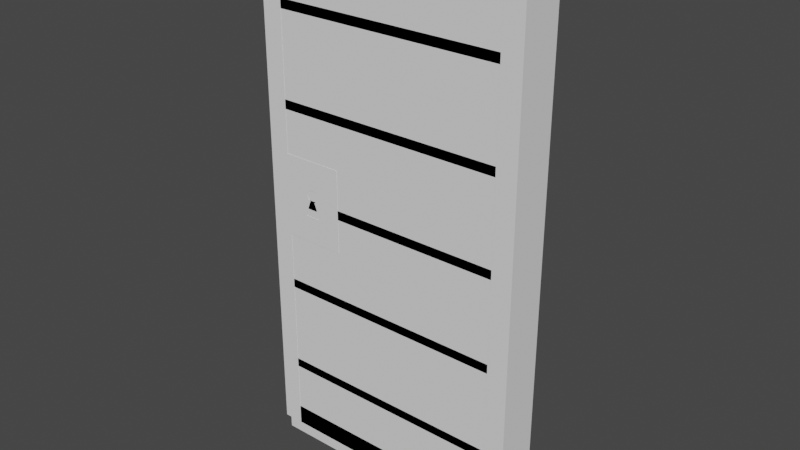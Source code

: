# Source: JailDoor.blend  (saved by Blender 3.5.10; exported with 4.5.12 LTS)
import bpy
from mathutils import Matrix  # noqa: F401  (used for matrix-valued properties, if any)

bpy.ops.wm.read_factory_settings(use_empty=True)
scene = bpy.context.scene
scene.name = 'Scene'

# ---- collections
col_collection = bpy.data.collections.new('Collection'); scene.collection.children.link(col_collection)

# ---- world
world_world = bpy.data.worlds.new('World'); scene.world = world_world
world_world.use_nodes = True; world_world.node_tree.nodes.clear()
_N = world_world.node_tree.nodes; _L = world_world.node_tree.links
n0 = _N.new('ShaderNodeOutputWorld'); n0.name = 'World Output'; n0.location = (300, 300)
n1 = _N.new('ShaderNodeBackground'); n1.name = 'Background'; n1.location = (10, 300)
n1.inputs[0].default_value = (0.05088, 0.05088, 0.05088, 1.0)
_L.new(n1.outputs[0], n0.inputs[0])
n0.is_active_output = True
world_world.color = (0.05088, 0.05088, 0.05088)
world_world.use_sun_shadow = False
world_world.sun_shadow_jitter_overblur = 0.0

# ---- meshes
me_cylinder = bpy.data.meshes.new('Cylinder')
me_cylinder.from_pydata([(0.0, 1.0, -1.0), (0.0, 1.0, 1.0), (0.1951, 0.9808, -1.0), (0.1951, 0.9808, 1.0), (0.3827, 0.9239, -1.0), (0.3827, 0.9239, 1.0), (0.5556, 0.8315, -1.0), (0.5556, 0.8315, 1.0), (0.7071, 0.7071, -1.0), (0.7071, 0.7071, 1.0), (0.8315, 0.5556, -1.0), (0.8315, 0.5556, 1.0), (0.9239, 0.3827, -1.0), (0.9239, 0.3827, 1.0), (0.9808, 0.1951, -1.0), (0.9808, 0.1951, 1.0), (1.0, 0.0, -1.0), (1.0, 0.0, 1.0), (0.9808, -0.1951, -1.0), (0.9808, -0.1951, 1.0), (0.9239, -0.3827, -1.0), (0.9239, -0.3827, 1.0), (0.8315, -0.5556, -1.0), (0.8315, -0.5556, 1.0), (0.7071, -0.7071, -1.0), (0.7071, -0.7071, 1.0), (0.5556, -0.8315, -1.0), (0.5556, -0.8315, 1.0), (0.3827, -0.9239, -1.0), (0.3827, -0.9239, 1.0), (0.1951, -0.9808, -1.0), (0.1951, -0.9808, 1.0), (0.0, -1.0, -1.0), (0.0, -1.0, 1.0), (-0.1951, -0.9808, -1.0), (-0.1951, -0.9808, 1.0), (-0.3827, -0.9239, -1.0), (-0.3827, -0.9239, 1.0), (-0.5556, -0.8315, -1.0), (-0.5556, -0.8315, 1.0), (-0.7071, -0.7071, -1.0), (-0.7071, -0.7071, 1.0), (-0.8315, -0.5556, -1.0), (-0.8315, -0.5556, 1.0), (-0.9239, -0.3827, -1.0), (-0.9239, -0.3827, 1.0), (-0.9808, -0.1951, -1.0), (-0.9808, -0.1951, 1.0), (-1.0, 0.0, -1.0), (-1.0, 0.0, 1.0), (-0.9808, 0.1951, -1.0), (-0.9808, 0.1951, 1.0), (-0.9239, 0.3827, -1.0), (-0.9239, 0.3827, 1.0), (-0.8315, 0.5556, -1.0), (-0.8315, 0.5556, 1.0), (-0.7071, 0.7071, -1.0), (-0.7071, 0.7071, 1.0), (-0.5556, 0.8315, -1.0), (-0.5556, 0.8315, 1.0), (-0.3827, 0.9239, -1.0), (-0.3827, 0.9239, 1.0), (-0.1951, 0.9808, -1.0), (-0.1951, 0.9808, 1.0)], [], [(0, 1, 3, 2), (2, 3, 5, 4), (4, 5, 7, 6), (6, 7, 9, 8), (8, 9, 11, 10), (10, 11, 13, 12), (12, 13, 15, 14), (14, 15, 17, 16), (16, 17, 19, 18), (18, 19, 21, 20), (20, 21, 23, 22), (22, 23, 25, 24), (24, 25, 27, 26), (26, 27, 29, 28), (28, 29, 31, 30), (30, 31, 33, 32), (32, 33, 35, 34), (34, 35, 37, 36), (36, 37, 39, 38), (38, 39, 41, 40), (40, 41, 43, 42), (42, 43, 45, 44), (44, 45, 47, 46), (46, 47, 49, 48), (48, 49, 51, 50), (50, 51, 53, 52), (52, 53, 55, 54), (54, 55, 57, 56), (56, 57, 59, 58), (58, 59, 61, 60), (3, 1, 63, 61, 59, 57, 55, 53, 51, 49, 47, 45, 43, 41, 39, 37, 35, 33, 31, 29, 27, 25, 23, 21, 19, 17, 15, 13, 11, 9, 7, 5), (60, 61, 63, 62), (62, 63, 1, 0), (0, 2, 4, 6, 8, 10, 12, 14, 16, 18, 20, 22, 24, 26, 28, 30, 32, 34, 36, 38, 40, 42, 44, 46, 48, 50, 52, 54, 56, 58, 60, 62)])
_uv = me_cylinder.uv_layers.new(name='UVMap')
_uv.uv.foreach_set('vector', [1.0, 0.5, 1.0, 1.0, 0.9688, 1.0, 0.9688, 0.5, 0.9688, 0.5, 0.9688, 1.0, 0.9375, 1.0, 0.9375, 0.5, 0.9375, 0.5, 0.9375, 1.0, 0.9062, 1.0, 0.9062, 0.5, 0.9062, 0.5, 0.9062, 1.0, 0.875, 1.0, 0.875, 0.5, 0.875, 0.5, 0.875, 1.0, 0.8438, 1.0, 0.8438, 0.5, 0.8438, 0.5, 0.8438, 1.0, 0.8125, 1.0, 0.8125, 0.5, 0.8125, 0.5, 0.8125, 1.0, 0.7812, 1.0, 0.7812, 0.5, 0.7812, 0.5, 0.7812, 1.0, 0.75, 1.0, 0.75, 0.5, 0.75, 0.5, 0.75, 1.0, 0.7188, 1.0, 0.7188, 0.5, 0.7188, 0.5, 0.7188, 1.0, 0.6875, 1.0, 0.6875, 0.5, 0.6875, 0.5, 0.6875, 1.0, 0.6562, 1.0, 0.6562, 0.5, 0.6562, 0.5, 0.6562, 1.0, 0.625, 1.0, 0.625, 0.5, 0.625, 0.5, 0.625, 1.0, 0.5938, 1.0, 0.5938, 0.5, 0.5938, 0.5, 0.5938, 1.0, 0.5625, 1.0, 0.5625, 0.5, 0.5625, 0.5, 0.5625, 1.0, 0.5312, 1.0, 0.5312, 0.5, 0.5312, 0.5, 0.5312, 1.0, 0.5, 1.0, 0.5, 0.5, 0.5, 0.5, 0.5, 1.0, 0.4688, 1.0, 0.4688, 0.5, 0.4688, 0.5, 0.4688, 1.0, 0.4375, 1.0, 0.4375, 0.5, 0.4375, 0.5, 0.4375, 1.0, 0.4062, 1.0, 0.4062, 0.5, 0.4062, 0.5, 0.4062, 1.0, 0.375, 1.0, 0.375, 0.5, 0.375, 0.5, 0.375, 1.0, 0.3438, 1.0, 0.3438, 0.5, 0.3438, 0.5, 0.3438, 1.0, 0.3125, 1.0, 0.3125, 0.5, 0.3125, 0.5, 0.3125, 1.0, 0.2812, 1.0, 0.2812, 0.5, 0.2812, 0.5, 0.2812, 1.0, 0.25, 1.0, 0.25, 0.5, 0.25, 0.5, 0.25, 1.0, 0.2188, 1.0, 0.2188, 0.5, 0.2188, 0.5, 0.2188, 1.0, 0.1875, 1.0, 0.1875, 0.5, 0.1875, 0.5, 0.1875, 1.0, 0.1562, 1.0, 0.1562, 0.5, 0.1562, 0.5, 0.1562, 1.0, 0.125, 1.0, 0.125, 0.5, 0.125, 0.5, 0.125, 1.0, 0.09375, 1.0, 0.09375, 0.5, 0.09375, 0.5, 0.09375, 1.0, 0.0625, 1.0, 0.0625, 0.5, 0.2968, 0.4854, 0.25, 0.49, 0.2032, 0.4854, 0.1582, 0.4717, 0.1167, 0.4496, 0.08029, 0.4197, 0.05045, 0.3833, 0.02827, 0.3418, 0.01461, 0.2968, 0.01, 0.25, 0.01461, 0.2032, 0.02827, 0.1582, 0.05045, 0.1167, 0.08029, 0.08029, 0.1167, 0.05045, 0.1582, 0.02827, 0.2032, 0.01461, 0.25, 0.01, 0.2968, 0.01461, 0.3418, 0.02827, 0.3833, 0.05045, 0.4197, 0.08029, 0.4496, 0.1167, 0.4717, 0.1582, 0.4854, 0.2032, 0.49, 0.25, 0.4854, 0.2968, 0.4717, 0.3418, 0.4496, 0.3833, 0.4197, 0.4197, 0.3833, 0.4496, 0.3418, 0.4717, 0.0625, 0.5, 0.0625, 1.0, 0.03125, 1.0, 0.03125, 0.5, 0.03125, 0.5, 0.03125, 1.0, 0.0, 1.0, 0.0, 0.5, 0.75, 0.49, 0.7968, 0.4854, 0.8418, 0.4717, 0.8833, 0.4496, 0.9197, 0.4197, 0.9496, 0.3833, 0.9717, 0.3418, 0.9854, 0.2968, 0.99, 0.25, 0.9854, 0.2032, 0.9717, 0.1582, 0.9496, 0.1167, 0.9197, 0.08029, 0.8833, 0.05045, 0.8418, 0.02827, 0.7968, 0.01461, 0.75, 0.01, 0.7032, 0.01461, 0.6582, 0.02827, 0.6167, 0.05045, 0.5803, 0.08029, 0.5504, 0.1167, 0.5283, 0.1582, 0.5146, 0.2032, 0.51, 0.25, 0.5146, 0.2968, 0.5283, 0.3418, 0.5504, 0.3833, 0.5803, 0.4197, 0.6167, 0.4496, 0.6582, 0.4717, 0.7032, 0.4854])
me_cylinder.update()
me_cube_001 = bpy.data.meshes.new('Cube.001')
me_cube_001.from_pydata([(-1.0, -1.0, -1.0), (-1.0, -1.0, 1.0), (-1.0, 1.0, -1.0), (-1.0, 1.0, 1.0), (1.0, -1.0, -1.0), (1.0, -1.0, 1.0), (1.0, 1.0, -1.0), (1.0, 1.0, 1.0)], [], [(0, 1, 3, 2), (2, 3, 7, 6), (6, 7, 5, 4), (4, 5, 1, 0), (2, 6, 4, 0), (7, 3, 1, 5)])
_uv = me_cube_001.uv_layers.new(name='UVMap')
_uv.uv.foreach_set('vector', [0.375, 0.0, 0.625, 0.0, 0.625, 0.25, 0.375, 0.25, 0.375, 0.25, 0.625, 0.25, 0.625, 0.5, 0.375, 0.5, 0.375, 0.5, 0.625, 0.5, 0.625, 0.75, 0.375, 0.75, 0.375, 0.75, 0.625, 0.75, 0.625, 1.0, 0.375, 1.0, 0.125, 0.5, 0.375, 0.5, 0.375, 0.75, 0.125, 0.75, 0.625, 0.5, 0.875, 0.5, 0.875, 0.75, 0.625, 0.75])
me_cube_001.update()
me_cube_002 = bpy.data.meshes.new('Cube.002')
me_cube_002.from_pydata([(-1.0, -1.0, -1.0), (-1.0, -1.0, 1.0), (-1.0, 1.0, -1.0), (-1.0, 1.0, 1.0), (1.0, -1.0, -1.0), (1.0, -1.0, 1.0), (1.0, 1.0, -1.0), (1.0, 1.0, 1.0)], [], [(0, 1, 3, 2), (2, 3, 7, 6), (6, 7, 5, 4), (4, 5, 1, 0), (2, 6, 4, 0), (7, 3, 1, 5)])
_uv = me_cube_002.uv_layers.new(name='UVMap')
_uv.uv.foreach_set('vector', [0.375, 0.0, 0.625, 0.0, 0.625, 0.25, 0.375, 0.25, 0.375, 0.25, 0.625, 0.25, 0.625, 0.5, 0.375, 0.5, 0.375, 0.5, 0.625, 0.5, 0.625, 0.75, 0.375, 0.75, 0.375, 0.75, 0.625, 0.75, 0.625, 1.0, 0.375, 1.0, 0.125, 0.5, 0.375, 0.5, 0.375, 0.75, 0.125, 0.75, 0.625, 0.5, 0.875, 0.5, 0.875, 0.75, 0.625, 0.75])
me_cube_002.update()
me_cube_003 = bpy.data.meshes.new('Cube.003')
me_cube_003.from_pydata([(-1.0, -1.0, -1.0), (-1.0, -1.0, 1.0), (-1.0, 1.0, -1.0), (-1.0, 1.0, 1.0), (1.0, -1.0, -1.0), (1.0, -1.0, 1.0), (1.0, 1.0, -1.0), (1.0, 1.0, 1.0)], [], [(0, 1, 3, 2), (2, 3, 7, 6), (6, 7, 5, 4), (4, 5, 1, 0), (2, 6, 4, 0), (7, 3, 1, 5)])
_uv = me_cube_003.uv_layers.new(name='UVMap')
_uv.uv.foreach_set('vector', [0.375, 0.0, 0.625, 0.0, 0.625, 0.25, 0.375, 0.25, 0.375, 0.25, 0.625, 0.25, 0.625, 0.5, 0.375, 0.5, 0.375, 0.5, 0.625, 0.5, 0.625, 0.75, 0.375, 0.75, 0.375, 0.75, 0.625, 0.75, 0.625, 1.0, 0.375, 1.0, 0.125, 0.5, 0.375, 0.5, 0.375, 0.75, 0.125, 0.75, 0.625, 0.5, 0.875, 0.5, 0.875, 0.75, 0.625, 0.75])
me_cube_003.update()
me_cube_004 = bpy.data.meshes.new('Cube.004')
me_cube_004.from_pydata([(-1.0, -1.0, -1.0), (-1.0, -1.0, 1.0), (-1.0, 1.0, -1.0), (-1.0, 1.0, 1.0), (1.0, -1.0, -1.0), (1.0, -1.0, 1.0), (1.0, 1.0, -1.0), (1.0, 1.0, 1.0)], [], [(0, 1, 3, 2), (2, 3, 7, 6), (6, 7, 5, 4), (4, 5, 1, 0), (2, 6, 4, 0), (7, 3, 1, 5)])
_uv = me_cube_004.uv_layers.new(name='UVMap')
_uv.uv.foreach_set('vector', [0.375, 0.0, 0.625, 0.0, 0.625, 0.25, 0.375, 0.25, 0.375, 0.25, 0.625, 0.25, 0.625, 0.5, 0.375, 0.5, 0.375, 0.5, 0.625, 0.5, 0.625, 0.75, 0.375, 0.75, 0.375, 0.75, 0.625, 0.75, 0.625, 1.0, 0.375, 1.0, 0.125, 0.5, 0.375, 0.5, 0.375, 0.75, 0.125, 0.75, 0.625, 0.5, 0.875, 0.5, 0.875, 0.75, 0.625, 0.75])
me_cube_004.update()
me_cube_005 = bpy.data.meshes.new('Cube.005')
me_cube_005.from_pydata([(-1.0, -1.0, -1.0), (-1.0, -1.0, 1.0), (-1.0, 1.0, -1.0), (-1.0, 1.0, 1.0), (1.0, -1.0, -1.0), (1.0, -1.0, 1.0), (1.0, 1.0, -1.0), (1.0, 1.0, 1.0)], [], [(0, 1, 3, 2), (2, 3, 7, 6), (6, 7, 5, 4), (4, 5, 1, 0), (2, 6, 4, 0), (7, 3, 1, 5)])
_uv = me_cube_005.uv_layers.new(name='UVMap')
_uv.uv.foreach_set('vector', [0.375, 0.0, 0.625, 0.0, 0.625, 0.25, 0.375, 0.25, 0.375, 0.25, 0.625, 0.25, 0.625, 0.5, 0.375, 0.5, 0.375, 0.5, 0.625, 0.5, 0.625, 0.75, 0.375, 0.75, 0.375, 0.75, 0.625, 0.75, 0.625, 1.0, 0.375, 1.0, 0.125, 0.5, 0.375, 0.5, 0.375, 0.75, 0.125, 0.75, 0.625, 0.5, 0.875, 0.5, 0.875, 0.75, 0.625, 0.75])
me_cube_005.update()
me_cube_006 = bpy.data.meshes.new('Cube.006')
me_cube_006.from_pydata([(-1.0, -1.0, -1.0), (-1.0, -1.0, 1.0), (-1.0, 1.0, -1.0), (-1.0, 1.0, 1.0), (1.0, -1.0, -1.0), (1.0, -1.0, 1.0), (1.0, 1.0, -1.0), (1.0, 1.0, 1.0)], [], [(0, 1, 3, 2), (2, 3, 7, 6), (6, 7, 5, 4), (4, 5, 1, 0), (2, 6, 4, 0), (7, 3, 1, 5)])
_uv = me_cube_006.uv_layers.new(name='UVMap')
_uv.uv.foreach_set('vector', [0.375, 0.0, 0.625, 0.0, 0.625, 0.25, 0.375, 0.25, 0.375, 0.25, 0.625, 0.25, 0.625, 0.5, 0.375, 0.5, 0.375, 0.5, 0.625, 0.5, 0.625, 0.75, 0.375, 0.75, 0.375, 0.75, 0.625, 0.75, 0.625, 1.0, 0.375, 1.0, 0.125, 0.5, 0.375, 0.5, 0.375, 0.75, 0.125, 0.75, 0.625, 0.5, 0.875, 0.5, 0.875, 0.75, 0.625, 0.75])
me_cube_006.update()
me_cube_007 = bpy.data.meshes.new('Cube.007')
me_cube_007.from_pydata([(-1.0, -1.0, -1.0), (-1.0, -1.0, 1.0), (-1.0, 1.0, -1.0), (-1.0, 1.0, 1.0), (1.0, -1.0, -1.0), (0.3579, 0.9979, -0.2271), (1.0, -1.0, 1.0), (1.0, 1.0, -1.0), (0.3579, 0.6874, -0.2559), (1.0, 1.0, 1.0), (0.3579, 0.3504, -0.2735), (-0.3026, 1.0, 0.02446), (0.3579, 7.107e-06, -0.2795), (-0.2998, 1.0, -0.01439), (0.3579, -0.3504, -0.2736), (-0.2916, 1.0, -0.05174), (0.3579, -0.6874, -0.2559), (-0.2916, 1.0, 0.1007), (0.3579, -0.9979, -0.2272), (-0.2998, 1.0, 0.0633), (-0.2601, 1.0, 0.1653), (-0.2381, 1.0, -0.1411), (-0.2601, 1.0, -0.1163), (-0.2381, 1.0, 0.19), (-0.2129, 1.0, -0.1595), (-0.2781, 1.0, -0.08616), (-0.2781, 1.0, 0.1351), (-0.2129, 1.0, 0.2084), (-0.1857, 1.0, -0.1708), (0.3579, -0.9979, 0.2897), (-0.1857, 1.0, 0.2197), (0.3579, -0.6874, 0.3184), (-0.1018, 1.0, 0.2084), (0.3579, -0.3504, 0.3361), (0.3579, -8.697e-06, 0.3421), (-0.129, 1.0, 0.2197), (-0.1574, 1.0, 0.2236), (0.3579, 0.3504, 0.3361), (0.3579, 0.6874, 0.3184), (-0.05465, 1.0, 0.1653), (0.3579, 0.9979, 0.2897), (-0.03659, 1.0, 0.1351), (-0.07666, 1.0, 0.19), (-0.6248, -7.95e-07, 0.03127), (-0.1574, 1.0, -0.1747), (-0.1018, 1.0, -0.1595), (-0.129, 1.0, -0.1708), (-0.03659, 1.0, -0.08616), (-0.05465, 1.0, -0.1163), (-0.02317, 1.0, -0.05174), (-0.07666, 1.0, -0.1411), (-0.1857, -1.0, 0.2197), (-0.1574, -1.0, 0.2235), (-0.129, -1.0, 0.2197), (-0.1018, -1.0, 0.2084), (-0.05465, -1.0, 0.1652), (-0.03659, -1.0, 0.1351), (-0.07666, -1.0, 0.19), (-0.3026, -1.0, 0.02443), (-0.2998, -1.0, -0.01441), (-0.2916, -1.0, -0.05177), (-0.2998, -1.0, 0.06328), (-0.2916, -1.0, 0.1006), (-0.2781, -1.0, 0.1351), (-0.2381, -1.0, -0.1411), (-0.2601, -1.0, -0.1164), (-0.2601, -1.0, 0.1652), (-0.2781, -1.0, -0.08619), (-0.2381, -1.0, 0.19), (-0.2129, -1.0, 0.2084), (-0.1574, -1.0, -0.1747), (-0.129, -1.0, -0.1709), (-0.1857, -1.0, -0.1709), (-0.07666, -1.0, -0.1411), (-0.05465, -1.0, -0.1164), (-0.02317, -1.0, -0.05177), (-0.03659, -1.0, -0.08619), (-0.1018, -1.0, -0.1595), (-0.2129, -1.0, -0.1595), (0.0332, 1.0, 0.1469), (0.1489, 1.0, 0.2043), (0.3579, 1.0, -0.2268), (0.3579, 1.0, 0.2894), (-0.02583, 1.0, 0.1075), (0.0332, 1.0, -0.08433), (-0.02219, 1.0, -0.04735), (0.1489, 1.0, -0.1417), (0.1489, -1.0, -0.1418), (0.0332, -1.0, -0.08436), (0.3579, -1.0, -0.2269), (0.3579, -1.0, 0.2894), (-0.02583, -1.0, 0.1075), (0.0332, -1.0, 0.1469), (0.1489, -1.0, 0.2043), (-0.02219, -1.0, -0.04737), (-0.08749, 0.1916, 0.1979), (-0.07805, 0.3824, 0.191), (-0.07805, -0.3824, 0.191), (-0.07666, -0.3988, 0.19), (-0.07666, 0.3988, 0.19), (-0.0906, -5.09e-06, 0.2002), (-0.08749, -0.1916, 0.1979), (-0.06615, 0.5673, 0.1782), (-0.05465, -0.6913, 0.1652), (-0.06615, -0.5673, 0.1782), (-0.05465, 0.6913, 0.1652), (-0.05124, 0.7413, 0.1595), (-0.03659, -0.8918, 0.1351), (-0.05124, -0.7413, 0.1595), (-0.03659, 0.8918, 0.1351), (-0.03642, -0.8942, 0.1346), (-0.03642, 0.8942, 0.1347), (-0.02317, 0.9844, -0.05174), (-0.02317, -0.9844, -0.05177), (-0.03145, 0.9018, -0.07297), (-0.03145, -0.9017, -0.073), (-0.03659, 0.8271, -0.08616), (-0.03659, -0.8271, -0.08619), (-0.04403, 0.7506, -0.0986), (-0.04403, -0.7506, -0.09862), (-0.05465, 0.5952, -0.1163), (-0.05465, -0.5952, -0.1164), (-0.05631, -0.5773, -0.1182), (-0.05631, 0.5773, -0.1182), (-0.06804, 0.3894, -0.1314), (-0.06804, -0.3894, -0.1314), (-0.07502, -0.196, -0.1393), (-0.07502, 0.196, -0.1393), (-0.07666, 0.05702, -0.1411), (-0.07666, -0.05702, -0.1411), (-0.07759, 3.605e-06, -0.1418), (-0.2896, -0.3404, -0.05689), (-0.2916, -0.3708, -0.05176), (-0.2916, 0.3708, -0.05175), (-0.2896, 0.3404, -0.05688), (-0.2852, 0.2375, -0.06794), (-0.2852, -0.2375, -0.06794), (-0.2825, 0.122, -0.07489), (-0.2816, 1.964e-06, -0.07726), (-0.2825, -0.122, -0.07489), (-0.2998, -0.5292, -0.01441), (-0.2998, 0.5292, -0.01439), (-0.2972, 0.4979, -0.02628), (-0.2972, -0.4979, -0.0263), (-0.2935, -0.4281, -0.04281), (-0.2935, 0.4281, -0.0428), (-0.3026, -0.585, 0.02444), (-0.3026, 0.585, 0.02445), (-0.3017, 0.5792, 0.01134), (-0.3017, -0.5792, 0.01133), (-0.3003, -0.548, -0.008012), (-0.3003, 0.548, -0.007997), (-0.2998, -0.5616, 0.06328), (-0.3007, 0.581, 0.05127), (-0.2998, 0.5616, 0.0633), (-0.3021, -0.5898, 0.03126), (-0.3007, -0.581, 0.05126), (-0.3021, 0.5897, 0.03128), (-0.2916, -0.4551, 0.1006), (-0.294, 0.5026, 0.08939), (-0.2916, 0.4551, 0.1006), (-0.2982, -0.5516, 0.07079), (-0.294, -0.5026, 0.08937), (-0.2982, 0.5515, 0.0708), (-0.2781, -0.1946, 0.1351), (-0.2792, -0.2417, 0.1322), (-0.2836, 0.3464, 0.121), (-0.2792, 0.2417, 0.1322), (-0.2781, 0.1946, 0.1351), (-0.2894, -0.4335, 0.1063), (-0.2836, -0.3464, 0.121), (-0.2894, 0.4335, 0.1063), (-0.2754, -0.1246, 0.1396), (-0.2754, 0.1246, 0.1396), (-0.2738, -3.617e-06, 0.1423)], [], [(0, 1, 3, 2), (22, 21, 2, 3, 23, 20, 26, 17, 19, 11, 13, 15, 25), (41, 39, 42, 32, 35, 36, 30, 27, 23, 3, 9, 7, 2, 21, 24, 28, 44, 46, 45, 50, 48, 47, 49, 85, 84, 86, 81, 82, 80, 79, 83), (7, 9, 6, 4), (94, 75, 76, 74, 73, 77, 71, 70, 72, 78, 64, 0, 4, 6, 1, 68, 69, 51, 52, 53, 54, 57, 55, 56, 91, 92, 93, 90, 89, 87, 88), (1, 0, 64, 65, 67, 60, 59, 58, 61, 62, 63, 66, 68), (2, 7, 4, 0), (9, 3, 1, 6), (36, 35, 53, 52), (35, 32, 54, 53), (97, 98, 57, 54, 32, 42, 99, 96, 95, 100, 101), (102, 99, 42, 39, 105), (57, 98, 104, 103, 55), (106, 105, 39, 41, 109), (55, 103, 108, 107, 56), (109, 41, 83, 111), (91, 56, 107, 110), (94, 113, 75), (49, 112, 85), (47, 116, 114, 112, 49), (115, 117, 76, 75, 113), (48, 120, 118, 116, 47), (119, 121, 74, 76, 117), (120, 48, 50, 128, 127, 124, 123), (126, 129, 73, 74, 121, 122, 125), (128, 50, 45, 77, 73, 129, 130), (77, 45, 46, 71), (71, 46, 44, 70), (70, 44, 28, 72), (72, 28, 24, 78), (78, 24, 21, 64), (21, 22, 65, 64), (22, 25, 67, 65), (132, 60, 67, 25, 15, 133, 134, 135, 137, 138, 139, 136, 131), (140, 59, 60, 132, 144, 143), (15, 13, 141, 142, 145, 133), (146, 58, 59, 140, 150, 149), (13, 11, 147, 148, 151, 141), (61, 58, 146, 155, 156, 152), (11, 19, 154, 153, 157, 147), (62, 61, 152, 161, 162, 158), (163, 154, 19, 17, 160, 159), (165, 164, 63, 62, 158, 169, 170), (171, 160, 17, 26, 168, 167, 166), (168, 26, 20, 66, 63, 164, 172, 174, 173), (20, 23, 68, 66), (23, 27, 69, 68), (27, 30, 51, 69), (30, 36, 52, 51), (43, 148, 147, 157), (43, 151, 148), (151, 43, 142, 141), (84, 85, 112, 114), (142, 43, 145), (116, 118, 86, 84, 114), (145, 43, 134, 133), (120, 123, 5, 81, 86, 118), (134, 43, 135), (123, 124, 8, 5), (135, 43, 137), (127, 10, 8, 124), (137, 43, 138), (12, 10, 127, 128, 130), (43, 139, 138), (14, 12, 130, 129, 126), (43, 136, 139), (16, 14, 126, 125), (136, 43, 131), (122, 18, 16, 125), (132, 131, 43, 144), (89, 18, 122, 121, 119, 87), (43, 143, 144), (115, 88, 87, 119, 117), (43, 150, 140, 143), (94, 88, 115, 113), (149, 150, 43), (149, 43, 155, 146), (156, 155, 43), (43, 161, 152, 156), (43, 162, 161), (110, 92, 91), (43, 169, 158, 162), (107, 108, 93, 92, 110), (43, 170, 169), (104, 29, 90, 93, 108, 103), (43, 165, 170), (98, 97, 31, 29, 104), (43, 172, 164, 165), (101, 33, 31, 97), (43, 174, 172), (100, 34, 33, 101), (173, 174, 43), (34, 100, 95, 37), (173, 43, 167, 168), (37, 95, 96, 38), (166, 167, 43), (38, 96, 99, 102, 40), (166, 43, 171), (40, 102, 105, 106, 80, 82), (160, 171, 43, 159), (79, 80, 106, 109, 111), (159, 43, 163), (83, 79, 111), (29, 31, 33, 34, 37, 38, 40, 82, 81, 5, 8, 10, 12, 14, 16, 18, 89, 90), (163, 43, 153, 154), (153, 43, 157)])
_uv = me_cube_007.uv_layers.new(name='UVMap')
_uv.uv.foreach_set('vector', [0.375, 0.0, 0.625, 0.0, 0.625, 0.25, 0.375, 0.25, 0.4855, 0.3425, 0.4824, 0.3452, 0.375, 0.25, 0.625, 0.25, 0.5238, 0.3452, 0.5207, 0.3425, 0.5169, 0.3402, 0.5126, 0.3386, 0.5079, 0.3375, 0.5031, 0.3372, 0.4982, 0.3375, 0.4935, 0.3386, 0.4892, 0.3402, 0.5169, 0.3704, 0.5207, 0.3682, 0.5238, 0.3654, 0.5261, 0.3623, 0.5275, 0.3589, 0.5279, 0.3553, 0.5275, 0.3518, 0.5261, 0.3484, 0.5238, 0.3452, 0.625, 0.25, 0.625, 0.5, 0.375, 0.5, 0.375, 0.25, 0.4824, 0.3452, 0.4801, 0.3484, 0.4786, 0.3518, 0.4782, 0.3553, 0.4786, 0.3589, 0.4801, 0.3623, 0.4824, 0.3654, 0.4855, 0.3682, 0.4892, 0.3704, 0.4935, 0.3721, 0.4941, 0.3722, 0.4895, 0.3791, 0.4823, 0.3936, 0.4716, 0.4197, 0.5362, 0.4197, 0.5255, 0.3936, 0.5184, 0.3792, 0.5134, 0.3718, 0.375, 0.5, 0.625, 0.5, 0.625, 0.75, 0.375, 0.75, 0.4941, 0.8778, 0.4935, 0.8779, 0.4892, 0.8796, 0.4855, 0.8818, 0.4824, 0.8846, 0.4801, 0.8877, 0.4786, 0.8911, 0.4782, 0.8947, 0.4786, 0.8982, 0.4801, 0.9016, 0.4824, 0.9048, 0.375, 1.0, 0.375, 0.75, 0.625, 0.75, 0.625, 1.0, 0.5237, 0.9048, 0.526, 0.9016, 0.5275, 0.8982, 0.5279, 0.8947, 0.5275, 0.8911, 0.526, 0.8877, 0.5237, 0.8846, 0.5207, 0.8818, 0.5169, 0.8796, 0.5134, 0.8782, 0.5184, 0.8709, 0.5255, 0.8564, 0.5362, 0.8303, 0.4716, 0.8303, 0.4823, 0.8564, 0.4895, 0.8709, 0.625, 1.0, 0.375, 1.0, 0.4824, 0.9048, 0.4855, 0.9075, 0.4892, 0.9098, 0.4935, 0.9114, 0.4982, 0.9125, 0.5031, 0.9128, 0.5079, 0.9125, 0.5126, 0.9114, 0.5169, 0.9098, 0.5207, 0.9075, 0.5237, 0.9048, 0.125, 0.5, 0.375, 0.5, 0.375, 0.75, 0.125, 0.75, 0.625, 0.5, 0.875, 0.5, 0.875, 0.75, 0.625, 0.75, 1.0, 0.9519, 0.9688, 0.9519, 0.9688, 0.5481, 1.0, 0.5481, 0.9688, 0.9519, 0.9375, 0.9519, 0.9375, 0.5481, 0.9688, 0.5481, 0.908, 0.6728, 0.9062, 0.6695, 0.9062, 0.5481, 0.9375, 0.5481, 0.9375, 0.9519, 0.9062, 0.9519, 0.9062, 0.8305, 0.908, 0.8272, 0.9197, 0.7887, 0.9236, 0.75, 0.9197, 0.7113, 0.8913, 0.8645, 0.9062, 0.8305, 0.9062, 0.9519, 0.875, 0.9519, 0.875, 0.8896, 0.9062, 0.5481, 0.9062, 0.6695, 0.8913, 0.6355, 0.875, 0.6104, 0.875, 0.5481, 0.8691, 0.8997, 0.875, 0.8896, 0.875, 0.9519, 0.8438, 0.9519, 0.8438, 0.9301, 0.875, 0.5481, 0.875, 0.6104, 0.8691, 0.6003, 0.8438, 0.5699, 0.8438, 0.5481, 0.8438, 0.9301, 0.8438, 0.9519, 0.8187, 0.9519, 0.8434, 0.9306, 0.8187, 0.5481, 0.8438, 0.5481, 0.8438, 0.5699, 0.8434, 0.5694, 0.6912, 0.5481, 0.6875, 0.5512, 0.6875, 0.5481, 0.6875, 0.9519, 0.6875, 0.9488, 0.6912, 0.9519, 0.6562, 0.9519, 0.6562, 0.917, 0.6682, 0.9321, 0.6875, 0.9488, 0.6875, 0.9519, 0.6682, 0.5679, 0.6562, 0.583, 0.6562, 0.5481, 0.6875, 0.5481, 0.6875, 0.5512, 0.625, 0.9519, 0.625, 0.8702, 0.6434, 0.9016, 0.6562, 0.917, 0.6562, 0.9519, 0.6434, 0.5984, 0.625, 0.6298, 0.625, 0.5481, 0.6562, 0.5481, 0.6562, 0.583, 0.625, 0.8702, 0.625, 0.9519, 0.5938, 0.9519, 0.5938, 0.7615, 0.5961, 0.7896, 0.606, 0.8286, 0.6226, 0.8666, 0.5961, 0.7104, 0.5938, 0.7385, 0.5938, 0.5481, 0.625, 0.5481, 0.625, 0.6298, 0.6226, 0.6334, 0.606, 0.6714, 0.5938, 0.7615, 0.5938, 0.9519, 0.5625, 0.9519, 0.5625, 0.5481, 0.5938, 0.5481, 0.5938, 0.7385, 0.5926, 0.75, 0.5625, 0.5481, 0.5625, 0.9519, 0.5312, 0.9519, 0.5312, 0.5481, 0.5312, 0.5481, 0.5312, 0.9519, 0.5, 0.9519, 0.5, 0.5481, 0.5, 0.5481, 0.5, 0.9519, 0.4688, 0.9519, 0.4688, 0.5481, 0.4688, 0.5481, 0.4688, 0.9519, 0.4375, 0.9519, 0.4375, 0.5481, 0.4375, 0.5481, 0.4375, 0.9519, 0.4063, 0.9519, 0.4062, 0.5481, 0.4063, 0.9519, 0.375, 0.9519, 0.375, 0.5481, 0.4062, 0.5481, 0.375, 0.9519, 0.3438, 0.9519, 0.3438, 0.5481, 0.375, 0.5481, 0.3125, 0.6751, 0.3125, 0.5481, 0.3438, 0.5481, 0.3438, 0.9519, 0.3125, 0.9519, 0.3125, 0.8249, 0.3172, 0.8187, 0.3272, 0.798, 0.3335, 0.7746, 0.3357, 0.75, 0.3335, 0.7254, 0.3272, 0.702, 0.3172, 0.6813, 0.2812, 0.6432, 0.2812, 0.5481, 0.3125, 0.5481, 0.3125, 0.6751, 0.305, 0.6636, 0.2912, 0.6495, 0.3125, 0.9519, 0.2812, 0.9519, 0.2812, 0.8568, 0.2912, 0.8505, 0.305, 0.8364, 0.3125, 0.8249, 0.25, 0.6319, 0.25, 0.5481, 0.2812, 0.5481, 0.2812, 0.6432, 0.2761, 0.6394, 0.2605, 0.633, 0.2812, 0.9519, 0.25, 0.9519, 0.25, 0.8681, 0.2605, 0.867, 0.2761, 0.8606, 0.2812, 0.8568, 0.2188, 0.5481, 0.25, 0.5481, 0.25, 0.6319, 0.2445, 0.6309, 0.2284, 0.6327, 0.2188, 0.6366, 0.25, 0.9519, 0.2188, 0.9519, 0.2188, 0.8634, 0.2284, 0.8673, 0.2445, 0.8691, 0.25, 0.8681, 0.1875, 0.5481, 0.2188, 0.5481, 0.2188, 0.6366, 0.2125, 0.6386, 0.1969, 0.6485, 0.1875, 0.6581, 0.2125, 0.8614, 0.2188, 0.8634, 0.2188, 0.9519, 0.1875, 0.9519, 0.1875, 0.8419, 0.1969, 0.8515, 0.1588, 0.7012, 0.1562, 0.7107, 0.1563, 0.5481, 0.1875, 0.5481, 0.1875, 0.6581, 0.1824, 0.6625, 0.169, 0.68, 0.1824, 0.8375, 0.1875, 0.8419, 0.1875, 0.9519, 0.1562, 0.9519, 0.1562, 0.7893, 0.1588, 0.7988, 0.169, 0.82, 0.1562, 0.7893, 0.1562, 0.9519, 0.125, 0.9519, 0.125, 0.5481, 0.1563, 0.5481, 0.1562, 0.7107, 0.1515, 0.7248, 0.1488, 0.75, 0.1515, 0.7752, 0.125, 0.9519, 0.09375, 0.9519, 0.09375, 0.5481, 0.125, 0.5481, 0.09375, 0.9519, 0.0625, 0.9519, 0.0625, 0.5481, 0.09375, 0.5481, 0.0625, 0.9519, 0.03125, 0.9519, 0.03125, 0.5481, 0.0625, 0.5481, 0.03125, 0.9519, 0.0, 0.9519, 0.0, 0.5481, 0.03125, 0.5481, 0.25, 0.25, 0.2654, 0.3274, 0.2553, 0.3282, 0.25, 0.3288, 0.25, 0.25, 0.2803, 0.3232, 0.2654, 0.3274, 0.2803, 0.3232, 0.25, 0.25, 0.2944, 0.3165, 0.2853, 0.3207, 0.3393, 0.3836, 0.3107, 0.3836, 0.3141, 0.3815, 0.3305, 0.3705, 0.2944, 0.3165, 0.25, 0.25, 0.3072, 0.3072, 0.3407, 0.3605, 0.3503, 0.3503, 0.3836, 0.3836, 0.3393, 0.3836, 0.3305, 0.3705, 0.3072, 0.3072, 0.25, 0.25, 0.3181, 0.2955, 0.3141, 0.2995, 0.364, 0.3295, 0.3654, 0.3271, 0.4496, 0.3833, 0.4493, 0.3836, 0.3836, 0.3836, 0.3503, 0.3503, 0.3181, 0.2955, 0.25, 0.25, 0.3266, 0.2817, 0.3654, 0.3271, 0.3756, 0.302, 0.4717, 0.3418, 0.4496, 0.3833, 0.3266, 0.2817, 0.25, 0.25, 0.332, 0.2663, 0.3817, 0.2762, 0.4854, 0.2968, 0.4717, 0.3418, 0.3756, 0.302, 0.332, 0.2663, 0.25, 0.25, 0.3338, 0.25, 0.49, 0.25, 0.4854, 0.2968, 0.3817, 0.2762, 0.3831, 0.2576, 0.3836, 0.25, 0.25, 0.25, 0.332, 0.2337, 0.3338, 0.25, 0.4854, 0.2032, 0.49, 0.25, 0.3836, 0.25, 0.3831, 0.2424, 0.3817, 0.2238, 0.25, 0.25, 0.3266, 0.2183, 0.332, 0.2337, 0.4717, 0.1582, 0.4854, 0.2032, 0.3817, 0.2238, 0.3756, 0.198, 0.3266, 0.2183, 0.25, 0.25, 0.3181, 0.2045, 0.3654, 0.1729, 0.4496, 0.1167, 0.4717, 0.1582, 0.3756, 0.198, 0.3141, 0.2005, 0.3181, 0.2045, 0.25, 0.25, 0.3072, 0.1928, 0.4493, 0.1164, 0.4496, 0.1167, 0.3654, 0.1729, 0.364, 0.1705, 0.3503, 0.1497, 0.3836, 0.1164, 0.25, 0.25, 0.2944, 0.1835, 0.3072, 0.1928, 0.3305, 0.1295, 0.3393, 0.1164, 0.3836, 0.1164, 0.3503, 0.1497, 0.3407, 0.1395, 0.25, 0.25, 0.2803, 0.1768, 0.2853, 0.1793, 0.2944, 0.1835, 0.3107, 0.1164, 0.3393, 0.1164, 0.3305, 0.1295, 0.3141, 0.1185, 0.2654, 0.1726, 0.2803, 0.1768, 0.25, 0.25, 0.2654, 0.1726, 0.25, 0.25, 0.25, 0.1712, 0.2553, 0.1718, 0.2346, 0.1724, 0.25, 0.1712, 0.25, 0.25, 0.25, 0.25, 0.2195, 0.1763, 0.2253, 0.175, 0.2346, 0.1724, 0.25, 0.25, 0.2051, 0.1828, 0.2195, 0.1763, 0.1702, 0.1305, 0.1607, 0.1164, 0.1912, 0.1164, 0.25, 0.25, 0.1921, 0.1921, 0.1964, 0.1892, 0.2051, 0.1828, 0.1698, 0.1308, 0.1509, 0.1509, 0.1164, 0.1164, 0.1607, 0.1164, 0.1702, 0.1305, 0.25, 0.25, 0.1807, 0.2037, 0.1921, 0.1921, 0.1366, 0.1742, 0.05045, 0.1167, 0.05068, 0.1164, 0.1164, 0.1164, 0.1509, 0.1509, 0.1465, 0.1576, 0.25, 0.25, 0.172, 0.2177, 0.1807, 0.2037, 0.1274, 0.1967, 0.1266, 0.1989, 0.02827, 0.1582, 0.05045, 0.1167, 0.1366, 0.1742, 0.25, 0.25, 0.1663, 0.2334, 0.1698, 0.224, 0.172, 0.2177, 0.1213, 0.2244, 0.01461, 0.2032, 0.02827, 0.1582, 0.1266, 0.1989, 0.25, 0.25, 0.1643, 0.25, 0.1663, 0.2334, 0.1195, 0.25, 0.01, 0.25, 0.01461, 0.2032, 0.1213, 0.2244, 0.1663, 0.2666, 0.1643, 0.25, 0.25, 0.25, 0.01, 0.25, 0.1195, 0.25, 0.1213, 0.2756, 0.01461, 0.2968, 0.1663, 0.2666, 0.25, 0.25, 0.172, 0.2823, 0.1698, 0.276, 0.01461, 0.2968, 0.1213, 0.2756, 0.1266, 0.3011, 0.02827, 0.3418, 0.1807, 0.2963, 0.172, 0.2823, 0.25, 0.25, 0.02827, 0.3418, 0.1266, 0.3011, 0.1274, 0.3033, 0.1366, 0.3258, 0.05045, 0.3833, 0.1807, 0.2963, 0.25, 0.25, 0.1921, 0.3079, 0.05045, 0.3833, 0.1366, 0.3258, 0.1465, 0.3424, 0.1509, 0.3491, 0.1164, 0.3836, 0.05068, 0.3836, 0.1964, 0.3108, 0.1921, 0.3079, 0.25, 0.25, 0.2051, 0.3172, 0.1607, 0.3836, 0.1164, 0.3836, 0.1509, 0.3491, 0.1698, 0.3692, 0.1702, 0.3695, 0.2051, 0.3172, 0.25, 0.25, 0.2195, 0.3237, 0.1912, 0.3836, 0.1607, 0.3836, 0.1702, 0.3695, 0.9496, 0.1167, 0.9717, 0.1582, 0.9854, 0.2032, 0.99, 0.25, 0.9854, 0.2968, 0.9717, 0.3418, 0.9496, 0.3833, 0.9493, 0.3836, 0.9493, 0.3836, 0.9496, 0.3833, 0.9717, 0.3418, 0.9854, 0.2968, 0.99, 0.25, 0.9854, 0.2032, 0.9717, 0.1582, 0.9496, 0.1167, 0.9493, 0.1164, 0.9493, 0.1164, 0.2195, 0.3237, 0.25, 0.25, 0.2346, 0.3276, 0.2253, 0.325, 0.2346, 0.3276, 0.25, 0.25, 0.25, 0.3288])
me_cube_007.update()

# ---- objects
ob_innerbars = bpy.data.objects.new('Innerbars', me_cylinder)
ob_prototypedimensions = bpy.data.objects.new('PrototypeDimensions', me_cube_001)
ob_innerlogs = bpy.data.objects.new('InnerLogs', me_cube_002)
ob_outerlogs = bpy.data.objects.new('OuterLogs', me_cube_003)
ob_outerlogs_001 = bpy.data.objects.new('OuterLogs.001', me_cube_004)
ob_outerlogs_002 = bpy.data.objects.new('OuterLogs.002', me_cube_005)
ob_outerlogs_003 = bpy.data.objects.new('OuterLogs.003', me_cube_006)
ob_keyhole = bpy.data.objects.new('KeyHole', me_cube_007)

# ---- transforms, parenting, visibility, modifiers, constraints
ob_innerbars.location = (0.0, 0.0, 0.0)
ob_innerbars.scale = (0.05012, 0.05012, 2.354)
_m = ob_innerbars.modifiers.new('Array', 'ARRAY')
_m.count = 3
_m.relative_offset_displace = (3.8, 0.0, 0.0)
_m = ob_innerbars.modifiers.new('Mirror', 'MIRROR')
ob_prototypedimensions.location = (0.0, 0.0, 0.0)
ob_prototypedimensions.scale = (1.2, 0.2, 2.5)
ob_innerlogs.location = (0.0, 0.0, 0.0)
ob_innerlogs.scale = (1.2, 0.2, 0.04265)
_m = ob_innerlogs.modifiers.new('Array', 'ARRAY')
_m.count = 3
_m.relative_offset_displace = (0.0, 0.0, 10.0)
_m = ob_innerlogs.modifiers.new('Mirror', 'MIRROR')
_m.use_axis = (False, False, True)
ob_outerlogs.location = (0.0, 0.0, -2.301)
ob_outerlogs.scale = (1.2, 0.2, 0.09447)
_m = ob_outerlogs.modifiers.new('Mirror', 'MIRROR')
_m.use_axis = (False, False, False)
ob_outerlogs_001.location = (-1.162, 0.0, 0.02432)
ob_outerlogs_001.rotation_euler = (-1.836e-05, -1.571, 0.0)
ob_outerlogs_001.scale = (-2.419, 0.2024, 0.09447)
ob_outerlogs_002.location = (1.157, 0.0, 0.02432)
ob_outerlogs_002.rotation_euler = (1.571, 1.571, 1.571)
ob_outerlogs_002.scale = (2.419, 0.2024, 0.09447)
ob_outerlogs_003.location = (0.0, 0.0, 2.353)
ob_outerlogs_003.scale = (1.258, 0.2, 0.09447)
_m = ob_outerlogs_003.modifiers.new('Mirror', 'MIRROR')
_m.use_axis = (False, False, False)
ob_keyhole.location = (-0.7885, 0.0, 0.02432)
ob_keyhole.rotation_euler = (-1.836e-05, -1.571, 0.0)
ob_keyhole.scale = (-0.3842, 0.2024, 0.2802)

# ---- collection membership
col_collection.objects.link(ob_innerbars)
col_collection.objects.link(ob_prototypedimensions)
col_collection.objects.link(ob_innerlogs)
col_collection.objects.link(ob_outerlogs)
col_collection.objects.link(ob_outerlogs_001)
col_collection.objects.link(ob_outerlogs_002)
col_collection.objects.link(ob_outerlogs_003)
col_collection.objects.link(ob_keyhole)

# ---- scene / render settings (as saved in the file)
scene.frame_start = 1; scene.frame_end = 250; scene.frame_set(1)
scene.render.engine = 'BLENDER_EEVEE_NEXT'
scene.cycles.sampling_pattern = 'TABULATED_SOBOL'
scene.view_settings.view_transform = 'Filmic'
bpy.context.view_layer.update()

# ---- added for rendering (the .blend has no active camera and no usable light): camera, sun
cam_auto = bpy.data.cameras.new('AutoCamera')
cam_auto.lens = 50.0
cam_auto.sensor_width = 36.0
cam_auto.clip_end = 1000.0
ob_auto_camera = bpy.data.objects.new('AutoCamera', cam_auto)
scene.collection.objects.link(ob_auto_camera)
ob_auto_camera.location = (5.19226, -6.23071, 4.15381)
ob_auto_camera.rotation_euler = (1.09748, -7.21219e-08, 0.694738)
scene.camera = ob_auto_camera
light_auto_sun = bpy.data.lights.new('AutoSun', 'SUN')
light_auto_sun.energy = 3.0
light_auto_sun.angle = 0.0523599
ob_auto_sun = bpy.data.objects.new('AutoSun', light_auto_sun)
scene.collection.objects.link(ob_auto_sun)
ob_auto_sun.rotation_euler = (0.872665, 0.174533, 0.523599)
bpy.context.view_layer.update()
